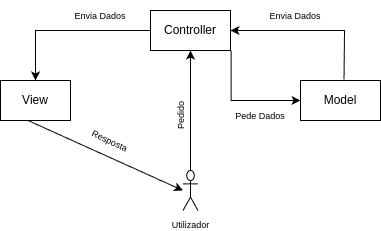

The diagram above was exported from draw.io. Its source (the exported page's mxGraphModel, read from the mxfile embedded in the PNG):
<mxGraphModel dx="800" dy="386" grid="1" gridSize="10" guides="1" tooltips="1" connect="1" arrows="1" fold="1" page="1" pageScale="1" pageWidth="827" pageHeight="1169" math="0" shadow="0">
  <root>
    <mxCell id="WIyWlLk6GJQsqaUBKTNV-0" />
    <mxCell id="WIyWlLk6GJQsqaUBKTNV-1" parent="WIyWlLk6GJQsqaUBKTNV-0" />
    <mxCell id="G8pCyfq-RF_TIzAzEQ-2-0" value="Controller" style="rounded=0;whiteSpace=wrap;html=1;" vertex="1" parent="WIyWlLk6GJQsqaUBKTNV-1">
      <mxGeometry x="400" y="90" width="80" height="40" as="geometry" />
    </mxCell>
    <mxCell id="G8pCyfq-RF_TIzAzEQ-2-1" value="View" style="rounded=0;whiteSpace=wrap;html=1;" vertex="1" parent="WIyWlLk6GJQsqaUBKTNV-1">
      <mxGeometry x="250" y="160" width="70" height="40" as="geometry" />
    </mxCell>
    <mxCell id="G8pCyfq-RF_TIzAzEQ-2-2" value="Model" style="rounded=0;whiteSpace=wrap;html=1;" vertex="1" parent="WIyWlLk6GJQsqaUBKTNV-1">
      <mxGeometry x="550" y="160" width="80" height="40" as="geometry" />
    </mxCell>
    <mxCell id="G8pCyfq-RF_TIzAzEQ-2-11" value="&lt;font style=&quot;font-size: 9px;&quot;&gt;Utilizador&lt;/font&gt;" style="shape=umlActor;verticalLabelPosition=bottom;verticalAlign=top;html=1;outlineConnect=0;" vertex="1" parent="WIyWlLk6GJQsqaUBKTNV-1">
      <mxGeometry x="432.5" y="250" width="15" height="40" as="geometry" />
    </mxCell>
    <mxCell id="G8pCyfq-RF_TIzAzEQ-2-12" value="" style="endArrow=classic;html=1;rounded=0;entryX=0.5;entryY=1;entryDx=0;entryDy=0;" edge="1" parent="WIyWlLk6GJQsqaUBKTNV-1" target="G8pCyfq-RF_TIzAzEQ-2-0">
      <mxGeometry width="50" height="50" relative="1" as="geometry">
        <mxPoint x="440" y="250" as="sourcePoint" />
        <mxPoint x="470" y="220" as="targetPoint" />
      </mxGeometry>
    </mxCell>
    <mxCell id="G8pCyfq-RF_TIzAzEQ-2-13" value="&lt;font style=&quot;font-size: 9px;&quot;&gt;Pedido&lt;/font&gt;" style="text;html=1;strokeColor=none;fillColor=none;align=center;verticalAlign=middle;whiteSpace=wrap;rounded=0;rotation=-90;" vertex="1" parent="WIyWlLk6GJQsqaUBKTNV-1">
      <mxGeometry x="400" y="180" width="60" height="30" as="geometry" />
    </mxCell>
    <mxCell id="G8pCyfq-RF_TIzAzEQ-2-15" value="" style="endArrow=classic;html=1;rounded=0;entryX=0.5;entryY=0;entryDx=0;entryDy=0;exitX=0;exitY=0.5;exitDx=0;exitDy=0;" edge="1" parent="WIyWlLk6GJQsqaUBKTNV-1" source="G8pCyfq-RF_TIzAzEQ-2-0" target="G8pCyfq-RF_TIzAzEQ-2-1">
      <mxGeometry width="50" height="50" relative="1" as="geometry">
        <mxPoint x="320" y="100" as="sourcePoint" />
        <mxPoint x="370" y="50" as="targetPoint" />
        <Array as="points">
          <mxPoint x="285" y="110" />
        </Array>
      </mxGeometry>
    </mxCell>
    <mxCell id="G8pCyfq-RF_TIzAzEQ-2-16" value="&lt;font style=&quot;font-size: 9px;&quot;&gt;Envia Dados&lt;/font&gt;" style="text;html=1;strokeColor=none;fillColor=none;align=center;verticalAlign=middle;whiteSpace=wrap;rounded=0;" vertex="1" parent="WIyWlLk6GJQsqaUBKTNV-1">
      <mxGeometry x="310" y="80" width="80" height="30" as="geometry" />
    </mxCell>
    <mxCell id="G8pCyfq-RF_TIzAzEQ-2-17" value="" style="endArrow=classic;html=1;rounded=0;entryX=0;entryY=0.5;entryDx=0;entryDy=0;exitX=1;exitY=1;exitDx=0;exitDy=0;" edge="1" parent="WIyWlLk6GJQsqaUBKTNV-1" target="G8pCyfq-RF_TIzAzEQ-2-2">
      <mxGeometry width="50" height="50" relative="1" as="geometry">
        <mxPoint x="480.64" y="130" as="sourcePoint" />
        <mxPoint x="549.9999999999999" y="186.44000000000005" as="targetPoint" />
        <Array as="points">
          <mxPoint x="480.64" y="180" />
        </Array>
      </mxGeometry>
    </mxCell>
    <mxCell id="G8pCyfq-RF_TIzAzEQ-2-18" value="&lt;font style=&quot;font-size: 9px;&quot;&gt;Pede Dados&lt;/font&gt;" style="text;html=1;strokeColor=none;fillColor=none;align=center;verticalAlign=middle;whiteSpace=wrap;rounded=0;" vertex="1" parent="WIyWlLk6GJQsqaUBKTNV-1">
      <mxGeometry x="480" y="180" width="60" height="30" as="geometry" />
    </mxCell>
    <mxCell id="G8pCyfq-RF_TIzAzEQ-2-20" value="&lt;font style=&quot;font-size: 9px;&quot;&gt;Resposta&lt;/font&gt;" style="text;html=1;strokeColor=none;fillColor=none;align=center;verticalAlign=middle;whiteSpace=wrap;rounded=0;rotation=25;" vertex="1" parent="WIyWlLk6GJQsqaUBKTNV-1">
      <mxGeometry x="330" y="210" width="60" height="20" as="geometry" />
    </mxCell>
    <mxCell id="G8pCyfq-RF_TIzAzEQ-2-21" value="" style="endArrow=classic;html=1;rounded=0;entryX=1;entryY=0.5;entryDx=0;entryDy=0;exitX=0.544;exitY=-0.025;exitDx=0;exitDy=0;exitPerimeter=0;" edge="1" parent="WIyWlLk6GJQsqaUBKTNV-1" source="G8pCyfq-RF_TIzAzEQ-2-2" target="G8pCyfq-RF_TIzAzEQ-2-0">
      <mxGeometry width="50" height="50" relative="1" as="geometry">
        <mxPoint x="610" y="140" as="sourcePoint" />
        <mxPoint x="660" y="90" as="targetPoint" />
        <Array as="points">
          <mxPoint x="594" y="110" />
        </Array>
      </mxGeometry>
    </mxCell>
    <mxCell id="G8pCyfq-RF_TIzAzEQ-2-24" value="&lt;font style=&quot;font-size: 9px;&quot;&gt;Envia Dados&lt;/font&gt;" style="text;html=1;strokeColor=none;fillColor=none;align=center;verticalAlign=middle;whiteSpace=wrap;rounded=0;" vertex="1" parent="WIyWlLk6GJQsqaUBKTNV-1">
      <mxGeometry x="500" y="80" width="90" height="30" as="geometry" />
    </mxCell>
    <mxCell id="G8pCyfq-RF_TIzAzEQ-2-37" value="" style="endArrow=classic;html=1;rounded=0;exitX=0.5;exitY=1;exitDx=0;exitDy=0;entryX=0.5;entryY=0.5;entryDx=0;entryDy=0;entryPerimeter=0;" edge="1" parent="WIyWlLk6GJQsqaUBKTNV-1">
      <mxGeometry width="50" height="50" relative="1" as="geometry">
        <mxPoint x="277.5" y="200" as="sourcePoint" />
        <mxPoint x="432.5" y="270" as="targetPoint" />
      </mxGeometry>
    </mxCell>
  </root>
</mxGraphModel>